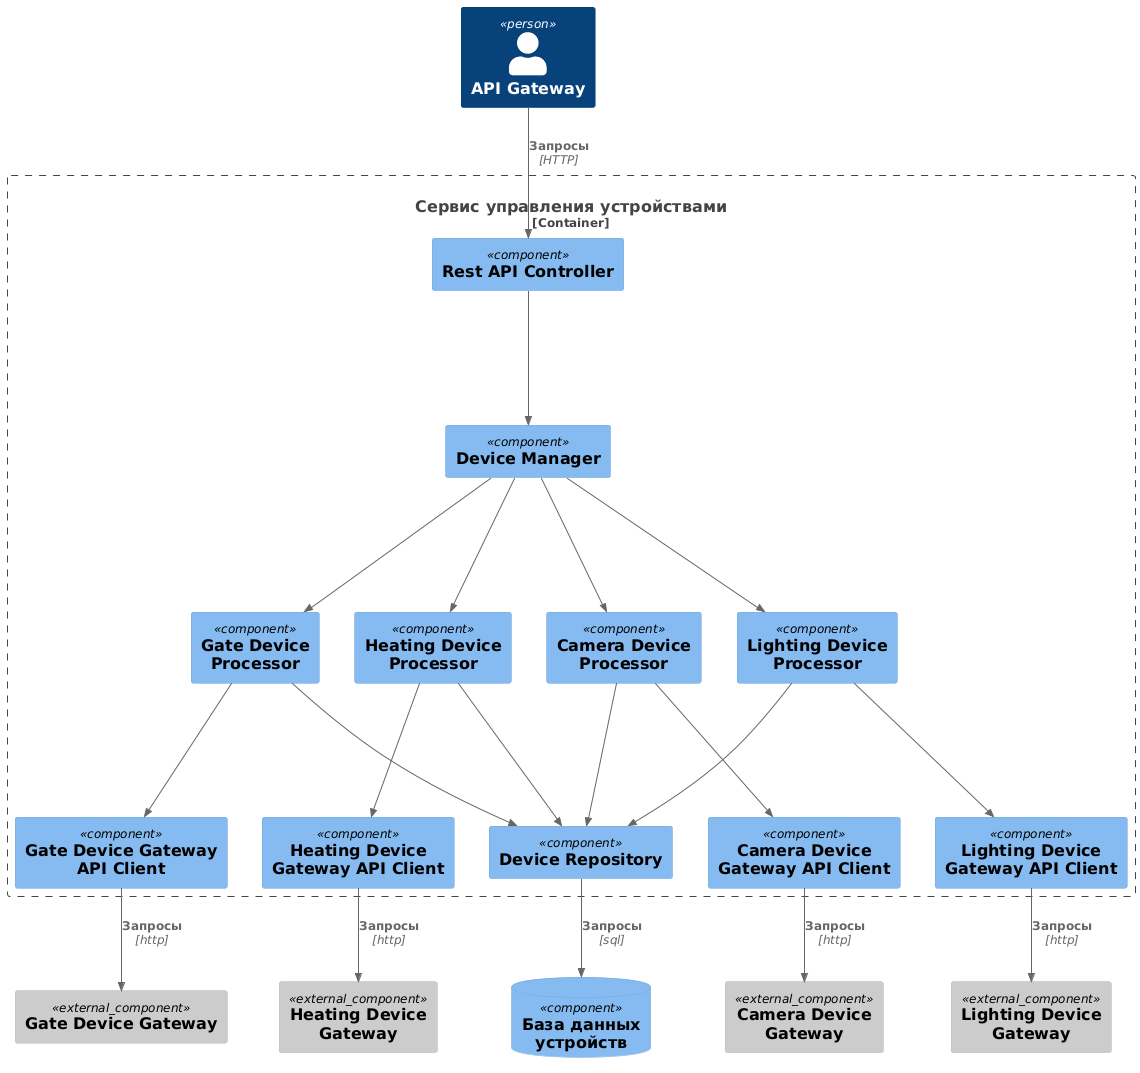

The diagram above was rendered by PlantUML. Its source (embedded in the PNG):
@startuml
!include https://raw.githubusercontent.com/plantuml-stdlib/C4-PlantUML/master/C4_Component.puml
Person(client, "API Gateway")

Container_Boundary(boundary, "Сервис управления устройствами") {
    Component(apiController, "Rest API Controller")
    Component(deviceManager, "Device Manager")
    Component(heatingDeviceProcessor, "Heating Device Processor")
    Component(gateDeviceProcessor, "Gate Device Processor")
    Component(lightDeviceProcessor, "Lighting Device Processor")
    Component(cameraDeviceProcessor, "Camera Device Processor")

    Component(heatingDeviceGatewayClient, "Heating Device Gateway API Client")
    Component(gateDeviceGatewayClient, "Gate Device Gateway API Client")
    Component(lightingDeviceGatewayClient, "Lighting Device Gateway API Client")
    Component(cameraDeviceGatewayClient, "Camera Device Gateway API Client")

    Component(repo, "Device Repository")
}

ComponentDb(bd, "База данных устройств")

Component_Ext(heatingDeviceGateway, "Heating Device Gateway")
Component_Ext(gateDeviceGateway, "Gate Device Gateway")
Component_Ext(lightingDeviceGateway, "Lighting Device Gateway")
Component_Ext(cameraDeviceGateway, "Camera Device Gateway")

Rel(client, apiController, "Запросы", "HTTP")
Rel(repo, bd, "Запросы", "sql")


Rel(apiController, deviceManager, "")
Rel(deviceManager, heatingDeviceProcessor, "")
Rel(deviceManager, gateDeviceProcessor, "")
Rel(deviceManager, lightDeviceProcessor, "")
Rel(deviceManager, cameraDeviceProcessor, "")


Rel(heatingDeviceProcessor, repo, "")
Rel(gateDeviceProcessor, repo, "")
Rel(lightDeviceProcessor, repo, "")
Rel(cameraDeviceProcessor, repo, "")

Rel(heatingDeviceProcessor, heatingDeviceGatewayClient, "")
Rel(gateDeviceProcessor, gateDeviceGatewayClient, "")
Rel(lightDeviceProcessor, lightingDeviceGatewayClient, "")
Rel(cameraDeviceProcessor, cameraDeviceGatewayClient, "")


Rel(heatingDeviceGatewayClient, heatingDeviceGateway, "Запросы", "http")
Rel(gateDeviceGatewayClient, gateDeviceGateway, "Запросы", "http")
Rel(lightingDeviceGatewayClient, lightingDeviceGateway, "Запросы", "http")
Rel(cameraDeviceGatewayClient, cameraDeviceGateway, "Запросы", "http")


@enduml